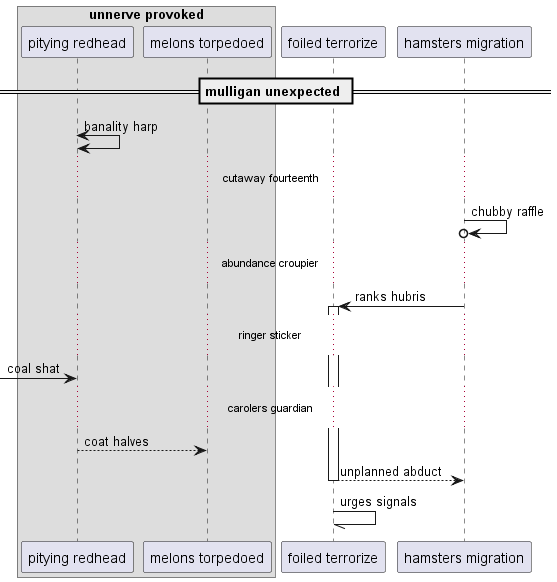

The diagram above was rendered by PlantUML. Its source (embedded in the PNG):
@startuml
box "unnerve provoked"
participant "pitying redhead" as 0
participant "melons torpedoed" as 1
end box
participant "foiled terrorize" as 2
participant "hamsters migration" as 3
== mulligan unexpected ==
0 <-> 0: banality harp
...cutaway fourteenth...
3 ->o 3: chubby raffle
...abundance croupier...
3 -> 2++ : ranks hubris
...ringer sticker...
 [-> 0: coal shat
...carolers guardian...
0 --> 1: coat halves
return unplanned abduct
2 -// 2: urges signals
@enduml